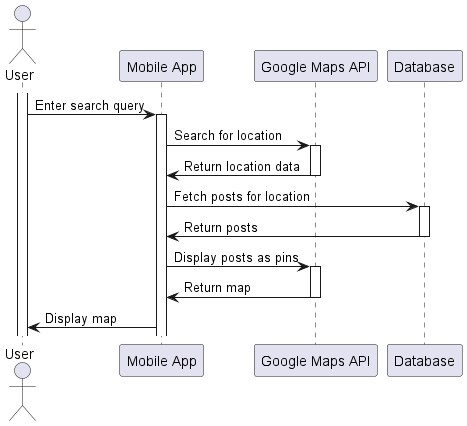

The diagram above was rendered by PlantUML. Its source (embedded in the PNG):
@startuml

' Sequence Diagram: Search Locations
actor User
participant "Mobile App" as App
participant "Google Maps API" as Maps
participant "Database" as DB

activate User
User -> App: Enter search query
activate App
App -> Maps: Search for location
activate Maps
Maps -> App: Return location data
deactivate Maps
App -> DB: Fetch posts for location
activate DB
DB -> App: Return posts
deactivate DB
App -> Maps: Display posts as pins
activate Maps
Maps -> App: Return map
deactivate Maps
App -> User: Display map

@enduml